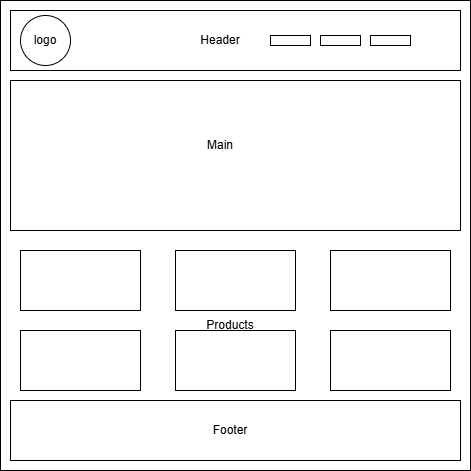

The diagram above was exported from draw.io. Its source (the exported page's mxGraphModel, read from the mxfile embedded in the PNG):
<mxGraphModel dx="822" dy="496" grid="1" gridSize="10" guides="1" tooltips="1" connect="1" arrows="1" fold="1" page="1" pageScale="1" pageWidth="827" pageHeight="1169" math="0" shadow="0">
  <root>
    <mxCell id="0" />
    <mxCell id="1" parent="0" />
    <mxCell id="ccfzRE2JqFaJP-mInmPR-1" value="" style="whiteSpace=wrap;html=1;aspect=fixed;" vertex="1" parent="1">
      <mxGeometry x="80" y="40" width="470" height="470" as="geometry" />
    </mxCell>
    <mxCell id="ccfzRE2JqFaJP-mInmPR-2" value="" style="rounded=0;whiteSpace=wrap;html=1;" vertex="1" parent="1">
      <mxGeometry x="90" y="50" width="450" height="60" as="geometry" />
    </mxCell>
    <mxCell id="ccfzRE2JqFaJP-mInmPR-3" value="" style="rounded=0;whiteSpace=wrap;html=1;" vertex="1" parent="1">
      <mxGeometry x="90" y="120" width="450" height="150" as="geometry" />
    </mxCell>
    <mxCell id="ccfzRE2JqFaJP-mInmPR-4" value="" style="rounded=0;whiteSpace=wrap;html=1;" vertex="1" parent="1">
      <mxGeometry x="100" y="290" width="120" height="60" as="geometry" />
    </mxCell>
    <mxCell id="ccfzRE2JqFaJP-mInmPR-5" value="" style="rounded=0;whiteSpace=wrap;html=1;" vertex="1" parent="1">
      <mxGeometry x="255" y="290" width="120" height="60" as="geometry" />
    </mxCell>
    <mxCell id="ccfzRE2JqFaJP-mInmPR-6" value="" style="rounded=0;whiteSpace=wrap;html=1;" vertex="1" parent="1">
      <mxGeometry x="410" y="290" width="120" height="60" as="geometry" />
    </mxCell>
    <mxCell id="ccfzRE2JqFaJP-mInmPR-7" value="" style="rounded=0;whiteSpace=wrap;html=1;" vertex="1" parent="1">
      <mxGeometry x="100" y="370" width="120" height="60" as="geometry" />
    </mxCell>
    <mxCell id="ccfzRE2JqFaJP-mInmPR-8" value="" style="rounded=0;whiteSpace=wrap;html=1;" vertex="1" parent="1">
      <mxGeometry x="255" y="370" width="120" height="60" as="geometry" />
    </mxCell>
    <mxCell id="ccfzRE2JqFaJP-mInmPR-9" value="" style="rounded=0;whiteSpace=wrap;html=1;" vertex="1" parent="1">
      <mxGeometry x="410" y="370" width="120" height="60" as="geometry" />
    </mxCell>
    <mxCell id="ccfzRE2JqFaJP-mInmPR-10" value="" style="rounded=0;whiteSpace=wrap;html=1;" vertex="1" parent="1">
      <mxGeometry x="90" y="440" width="450" height="60" as="geometry" />
    </mxCell>
    <mxCell id="ccfzRE2JqFaJP-mInmPR-11" value="" style="ellipse;whiteSpace=wrap;html=1;aspect=fixed;" vertex="1" parent="1">
      <mxGeometry x="100" y="55" width="50" height="50" as="geometry" />
    </mxCell>
    <mxCell id="ccfzRE2JqFaJP-mInmPR-12" value="logo" style="text;html=1;align=center;verticalAlign=middle;whiteSpace=wrap;rounded=0;" vertex="1" parent="1">
      <mxGeometry x="95" y="65" width="60" height="30" as="geometry" />
    </mxCell>
    <mxCell id="ccfzRE2JqFaJP-mInmPR-14" value="Header" style="text;html=1;align=center;verticalAlign=middle;whiteSpace=wrap;rounded=0;" vertex="1" parent="1">
      <mxGeometry x="270" y="65" width="60" height="30" as="geometry" />
    </mxCell>
    <mxCell id="ccfzRE2JqFaJP-mInmPR-15" value="Main" style="text;html=1;align=center;verticalAlign=middle;whiteSpace=wrap;rounded=0;" vertex="1" parent="1">
      <mxGeometry x="270" y="170" width="60" height="30" as="geometry" />
    </mxCell>
    <mxCell id="ccfzRE2JqFaJP-mInmPR-16" value="Products" style="text;html=1;align=center;verticalAlign=middle;whiteSpace=wrap;rounded=0;" vertex="1" parent="1">
      <mxGeometry x="280" y="350" width="60" height="30" as="geometry" />
    </mxCell>
    <mxCell id="ccfzRE2JqFaJP-mInmPR-17" value="Footer" style="text;html=1;align=center;verticalAlign=middle;whiteSpace=wrap;rounded=0;" vertex="1" parent="1">
      <mxGeometry x="280" y="455" width="60" height="30" as="geometry" />
    </mxCell>
    <mxCell id="ccfzRE2JqFaJP-mInmPR-18" value="" style="rounded=0;whiteSpace=wrap;html=1;" vertex="1" parent="1">
      <mxGeometry x="350" y="75" width="40" height="10" as="geometry" />
    </mxCell>
    <mxCell id="ccfzRE2JqFaJP-mInmPR-19" value="" style="rounded=0;whiteSpace=wrap;html=1;" vertex="1" parent="1">
      <mxGeometry x="400" y="75" width="40" height="10" as="geometry" />
    </mxCell>
    <mxCell id="ccfzRE2JqFaJP-mInmPR-21" value="" style="rounded=0;whiteSpace=wrap;html=1;" vertex="1" parent="1">
      <mxGeometry x="450" y="75" width="40" height="10" as="geometry" />
    </mxCell>
  </root>
</mxGraphModel>